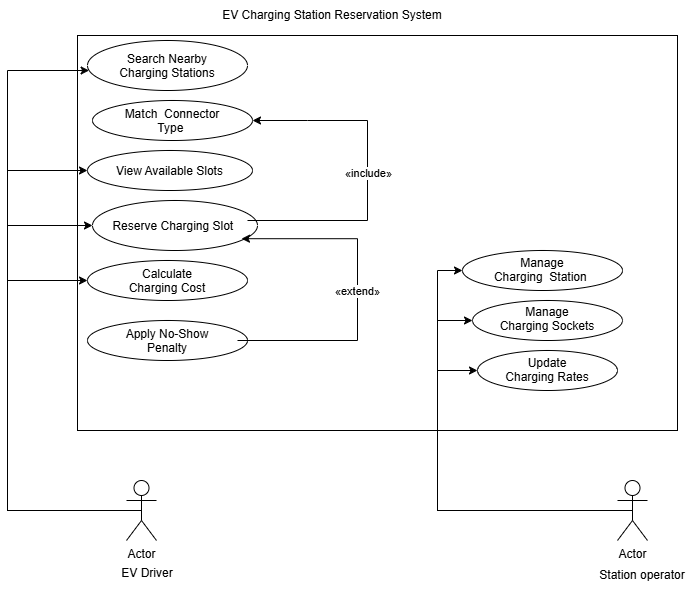

The diagram above was exported from draw.io. Its source (the exported page's mxGraphModel, read from the mxfile embedded in the PNG):
<mxGraphModel dx="732" dy="562" grid="1" gridSize="10" guides="1" tooltips="1" connect="1" arrows="1" fold="1" page="1" pageScale="1" pageWidth="850" pageHeight="1100" math="0" shadow="0">
  <root>
    <mxCell id="0" />
    <mxCell id="1" parent="0" />
    <mxCell id="H1esslm-K_XqgVZcYdRB-1" parent="1" style="rounded=0;whiteSpace=wrap;html=1;align=left;" value="" vertex="1">
      <mxGeometry height="395" width="600" x="110" y="125" as="geometry" />
    </mxCell>
    <mxCell id="tLXUxBY3Tpt69Sdam31P-2" parent="1" style="text;html=1;whiteSpace=wrap;strokeColor=none;fillColor=none;align=center;verticalAlign=middle;rounded=0;" value="EV Charging Station Reservation System" vertex="1">
      <mxGeometry height="30" width="250" x="240" y="90" as="geometry" />
    </mxCell>
    <mxCell id="tLXUxBY3Tpt69Sdam31P-37" edge="1" parent="1" source="tLXUxBY3Tpt69Sdam31P-6" style="edgeStyle=orthogonalEdgeStyle;rounded=0;orthogonalLoop=1;jettySize=auto;html=1;exitX=0.5;exitY=0.5;exitDx=0;exitDy=0;exitPerimeter=0;" target="tLXUxBY3Tpt69Sdam31P-23">
      <mxGeometry relative="1" as="geometry">
        <Array as="points">
          <mxPoint x="40" y="600" />
          <mxPoint x="40" y="160" />
        </Array>
        <mxPoint x="100" y="160" as="targetPoint" />
      </mxGeometry>
    </mxCell>
    <mxCell id="tLXUxBY3Tpt69Sdam31P-44" edge="1" parent="1" source="tLXUxBY3Tpt69Sdam31P-6" style="edgeStyle=orthogonalEdgeStyle;rounded=0;orthogonalLoop=1;jettySize=auto;html=1;exitX=0.5;exitY=0.5;exitDx=0;exitDy=0;exitPerimeter=0;entryX=0;entryY=0.5;entryDx=0;entryDy=0;" target="tLXUxBY3Tpt69Sdam31P-25">
      <mxGeometry relative="1" as="geometry">
        <Array as="points">
          <mxPoint x="40" y="600" />
          <mxPoint x="40" y="260" />
        </Array>
        <mxPoint x="40" y="270" as="targetPoint" />
      </mxGeometry>
    </mxCell>
    <mxCell id="tLXUxBY3Tpt69Sdam31P-45" edge="1" parent="1" source="tLXUxBY3Tpt69Sdam31P-6" style="edgeStyle=orthogonalEdgeStyle;rounded=0;orthogonalLoop=1;jettySize=auto;html=1;" target="tLXUxBY3Tpt69Sdam31P-26">
      <mxGeometry relative="1" as="geometry">
        <Array as="points">
          <mxPoint x="40" y="600" />
          <mxPoint x="40" y="315" />
        </Array>
        <mxPoint x="40" y="320" as="targetPoint" />
      </mxGeometry>
    </mxCell>
    <mxCell id="tLXUxBY3Tpt69Sdam31P-46" edge="1" parent="1" source="tLXUxBY3Tpt69Sdam31P-6" style="edgeStyle=orthogonalEdgeStyle;rounded=0;orthogonalLoop=1;jettySize=auto;html=1;entryX=0;entryY=0.5;entryDx=0;entryDy=0;" target="tLXUxBY3Tpt69Sdam31P-31">
      <mxGeometry relative="1" as="geometry">
        <Array as="points">
          <mxPoint x="40" y="600" />
          <mxPoint x="40" y="370" />
        </Array>
        <mxPoint x="40" y="360" as="targetPoint" />
      </mxGeometry>
    </mxCell>
    <mxCell id="tLXUxBY3Tpt69Sdam31P-6" parent="1" style="shape=umlActor;verticalLabelPosition=bottom;verticalAlign=top;html=1;" value="Actor" vertex="1">
      <mxGeometry height="60" width="30" x="159" y="570" as="geometry" />
    </mxCell>
    <mxCell id="tLXUxBY3Tpt69Sdam31P-48" edge="1" parent="1" source="tLXUxBY3Tpt69Sdam31P-11" style="edgeStyle=orthogonalEdgeStyle;rounded=0;orthogonalLoop=1;jettySize=auto;html=1;entryX=0;entryY=0.5;entryDx=0;entryDy=0;exitX=0.5;exitY=0.5;exitDx=0;exitDy=0;exitPerimeter=0;" target="tLXUxBY3Tpt69Sdam31P-34">
      <mxGeometry relative="1" as="geometry">
        <Array as="points">
          <mxPoint x="470" y="600" />
          <mxPoint x="470" y="360" />
        </Array>
        <mxPoint x="480" y="600" as="targetPoint" />
      </mxGeometry>
    </mxCell>
    <mxCell id="tLXUxBY3Tpt69Sdam31P-49" edge="1" parent="1" source="tLXUxBY3Tpt69Sdam31P-11" style="edgeStyle=orthogonalEdgeStyle;rounded=0;orthogonalLoop=1;jettySize=auto;html=1;entryX=0;entryY=0.5;entryDx=0;entryDy=0;" target="tLXUxBY3Tpt69Sdam31P-35">
      <mxGeometry relative="1" as="geometry">
        <Array as="points">
          <mxPoint x="470" y="600" />
          <mxPoint x="470" y="410" />
        </Array>
      </mxGeometry>
    </mxCell>
    <mxCell id="tLXUxBY3Tpt69Sdam31P-50" edge="1" parent="1" source="tLXUxBY3Tpt69Sdam31P-11" style="edgeStyle=orthogonalEdgeStyle;rounded=0;orthogonalLoop=1;jettySize=auto;html=1;entryX=0;entryY=0.5;entryDx=0;entryDy=0;" target="tLXUxBY3Tpt69Sdam31P-36">
      <mxGeometry relative="1" as="geometry">
        <Array as="points">
          <mxPoint x="470" y="600" />
          <mxPoint x="470" y="460" />
        </Array>
        <mxPoint x="470" y="460" as="targetPoint" />
      </mxGeometry>
    </mxCell>
    <mxCell id="tLXUxBY3Tpt69Sdam31P-11" parent="1" style="shape=umlActor;verticalLabelPosition=bottom;verticalAlign=top;html=1;" value="Actor" vertex="1">
      <mxGeometry height="60" width="30" x="650" y="570" as="geometry" />
    </mxCell>
    <mxCell id="tLXUxBY3Tpt69Sdam31P-17" parent="1" style="text;html=1;whiteSpace=wrap;strokeColor=none;fillColor=none;align=center;verticalAlign=middle;rounded=0;autosize=1;resizable=0;" value="&#10;EV Driver&#10;&#10;" vertex="1">
      <mxGeometry height="60" width="70" x="145" y="640" as="geometry" />
    </mxCell>
    <mxCell id="tLXUxBY3Tpt69Sdam31P-20" parent="1" style="text;html=1;whiteSpace=wrap;strokeColor=none;fillColor=none;align=center;verticalAlign=middle;rounded=0;autosize=1;resizable=0;" value="Station operator" vertex="1">
      <mxGeometry height="30" width="110" x="620" y="650" as="geometry" />
    </mxCell>
    <mxCell id="tLXUxBY3Tpt69Sdam31P-23" parent="1" style="ellipse;whiteSpace=wrap;html=1;shapeInside=1;" value="Search Nearby Charging Stations" vertex="1">
      <mxGeometry height="50" width="160" x="120" y="130" as="geometry" />
    </mxCell>
    <mxCell id="tLXUxBY3Tpt69Sdam31P-24" parent="1" style="ellipse;whiteSpace=wrap;html=1;shapeInside=1;" value="Match&amp;nbsp; Connector Type&amp;nbsp;" vertex="1">
      <mxGeometry height="40" width="160" x="125" y="190" as="geometry" />
    </mxCell>
    <mxCell id="tLXUxBY3Tpt69Sdam31P-25" parent="1" style="ellipse;whiteSpace=wrap;html=1;shapeInside=1;" value="View&amp;nbsp;Available&amp;nbsp;Slots" vertex="1">
      <mxGeometry height="40" width="165" x="120" y="240" as="geometry" />
    </mxCell>
    <mxCell id="tLXUxBY3Tpt69Sdam31P-26" parent="1" style="ellipse;whiteSpace=wrap;html=1;shapeInside=1;" value="Reserve Charging Slot&amp;nbsp;" vertex="1">
      <mxGeometry height="50" width="165" x="125" y="290" as="geometry" />
    </mxCell>
    <mxCell id="tLXUxBY3Tpt69Sdam31P-31" parent="1" style="ellipse;whiteSpace=wrap;html=1;shapeInside=1;" value="Calculate Charging Cost" vertex="1">
      <mxGeometry height="40" width="160" x="120" y="350" as="geometry" />
    </mxCell>
    <mxCell id="tLXUxBY3Tpt69Sdam31P-33" parent="1" style="ellipse;whiteSpace=wrap;html=1;shapeInside=1;" value="Apply No-Show Penalty" vertex="1">
      <mxGeometry height="40" width="160" x="120" y="410" as="geometry" />
    </mxCell>
    <mxCell id="tLXUxBY3Tpt69Sdam31P-34" parent="1" style="ellipse;whiteSpace=wrap;html=1;shapeInside=1;" value="Manage Charging&amp;nbsp; Station&amp;nbsp;" vertex="1">
      <mxGeometry height="40" width="160" x="495" y="340" as="geometry" />
    </mxCell>
    <mxCell id="tLXUxBY3Tpt69Sdam31P-35" parent="1" style="ellipse;whiteSpace=wrap;html=1;shapeInside=1;" value="Manage Charging Sockets&lt;div&gt;&lt;br/&gt;&lt;/div&gt;" vertex="1">
      <mxGeometry height="40" width="150" x="505" y="390" as="geometry" />
    </mxCell>
    <mxCell id="tLXUxBY3Tpt69Sdam31P-36" parent="1" style="ellipse;whiteSpace=wrap;html=1;shapeInside=1;" value="Update Charging Rates" vertex="1">
      <mxGeometry height="40" width="140" x="510" y="440" as="geometry" />
    </mxCell>
    <mxCell id="tLXUxBY3Tpt69Sdam31P-69" edge="1" parent="1" style="endArrow=classic;html=1;rounded=0;" target="tLXUxBY3Tpt69Sdam31P-24" value="">
      <mxGeometry relative="1" as="geometry">
        <Array as="points">
          <mxPoint x="400" y="310" />
          <mxPoint x="400" y="210" />
          <mxPoint x="340" y="210" />
        </Array>
        <mxPoint x="280" y="310" as="sourcePoint" />
        <mxPoint x="380" y="310" as="targetPoint" />
      </mxGeometry>
    </mxCell>
    <mxCell id="tLXUxBY3Tpt69Sdam31P-70" connectable="0" parent="tLXUxBY3Tpt69Sdam31P-69" style="edgeLabel;resizable=0;html=1;;align=center;verticalAlign=middle;" value="«include»" vertex="1">
      <mxGeometry relative="1" as="geometry" />
    </mxCell>
    <mxCell id="tLXUxBY3Tpt69Sdam31P-71" edge="1" parent="1" style="endArrow=classic;html=1;rounded=0;entryX=0.903;entryY=0.764;entryDx=0;entryDy=0;entryPerimeter=0;" target="tLXUxBY3Tpt69Sdam31P-26" value="«extend»">
      <mxGeometry relative="1" as="geometry">
        <Array as="points">
          <mxPoint x="390" y="430" />
          <mxPoint x="390" y="328.2" />
        </Array>
        <mxPoint x="270" y="430" as="sourcePoint" />
        <mxPoint x="370" y="430" as="targetPoint" />
      </mxGeometry>
    </mxCell>
  </root>
</mxGraphModel>